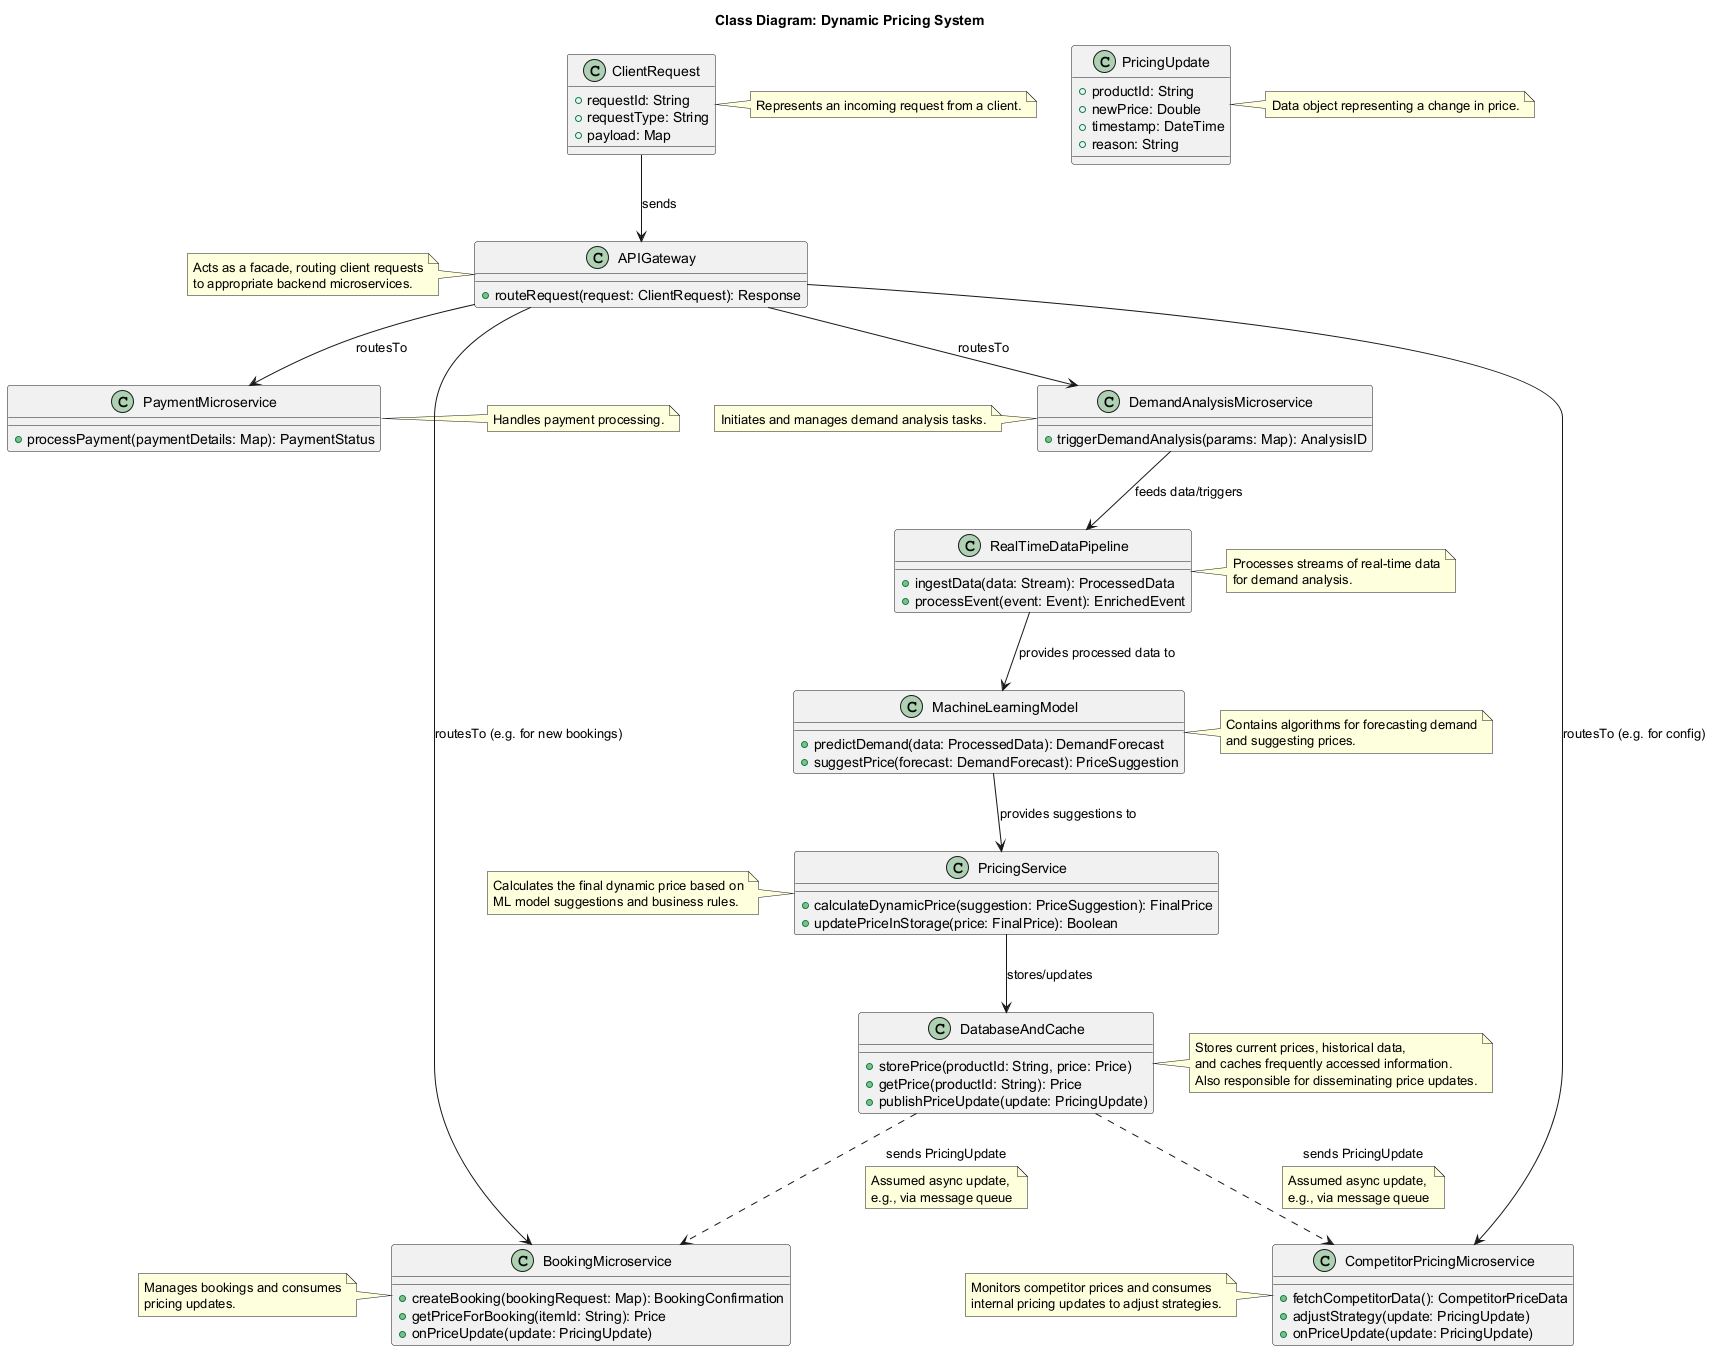

The diagram above was rendered by PlantUML. Its source (embedded in the PNG):
@startuml
title Class Diagram: Dynamic Pricing System

class ClientRequest {
  +requestId: String
  +requestType: String
  +payload: Map
}
note right: Represents an incoming request from a client.

class APIGateway {
  +routeRequest(request: ClientRequest): Response
}
note left: Acts as a facade, routing client requests\nto appropriate backend microservices.

class PaymentMicroservice {
  +processPayment(paymentDetails: Map): PaymentStatus
}
note left: Handles payment processing.

class DemandAnalysisMicroservice {
  +triggerDemandAnalysis(params: Map): AnalysisID
}
note left: Initiates and manages demand analysis tasks.

class RealTimeDataPipeline {
  +ingestData(data: Stream): ProcessedData
  +processEvent(event: Event): EnrichedEvent
}
note right: Processes streams of real-time data\nfor demand analysis.

class MachineLearningModel {
  +predictDemand(data: ProcessedData): DemandForecast
  +suggestPrice(forecast: DemandForecast): PriceSuggestion
}
note right: Contains algorithms for forecasting demand\nand suggesting prices.

class PricingService {
  +calculateDynamicPrice(suggestion: PriceSuggestion): FinalPrice
  +updatePriceInStorage(price: FinalPrice): Boolean
}
note left: Calculates the final dynamic price based on\nML model suggestions and business rules.

class DatabaseAndCache {
  +storePrice(productId: String, price: Price)
  +getPrice(productId: String): Price
  +publishPriceUpdate(update: PricingUpdate)
}
note right: Stores current prices, historical data,\nand caches frequently accessed information.\nAlso responsible for disseminating price updates.

class BookingMicroservice {
  +createBooking(bookingRequest: Map): BookingConfirmation
  +getPriceForBooking(itemId: String): Price
  +onPriceUpdate(update: PricingUpdate)
}
note left: Manages bookings and consumes\npricing updates.

class CompetitorPricingMicroservice {
  +fetchCompetitorData(): CompetitorPriceData
  +adjustStrategy(update: PricingUpdate)
  +onPriceUpdate(update: PricingUpdate)
}
note left: Monitors competitor prices and consumes\ninternal pricing updates to adjust strategies.

class PricingUpdate {
  +productId: String
  +newPrice: Double
  +timestamp: DateTime
  +reason: String
}
note right: Data object representing a change in price.

ClientRequest --> APIGateway : "sends"
APIGateway --> PaymentMicroservice : "routesTo"
APIGateway --> DemandAnalysisMicroservice : "routesTo"
APIGateway --> BookingMicroservice : "routesTo (e.g. for new bookings)"
APIGateway --> CompetitorPricingMicroservice : "routesTo (e.g. for config)"

DemandAnalysisMicroservice --> RealTimeDataPipeline : "feeds data/triggers"
RealTimeDataPipeline --> MachineLearningModel : "provides processed data to"
MachineLearningModel --> PricingService : "provides suggestions to"
PricingService --> DatabaseAndCache : "stores/updates"

DatabaseAndCache ..> BookingMicroservice : "sends PricingUpdate"
note on link
  Assumed async update,
  e.g., via message queue
end note
DatabaseAndCache ..> CompetitorPricingMicroservice : "sends PricingUpdate"
note on link
  Assumed async update,
  e.g., via message queue
end note
@enduml